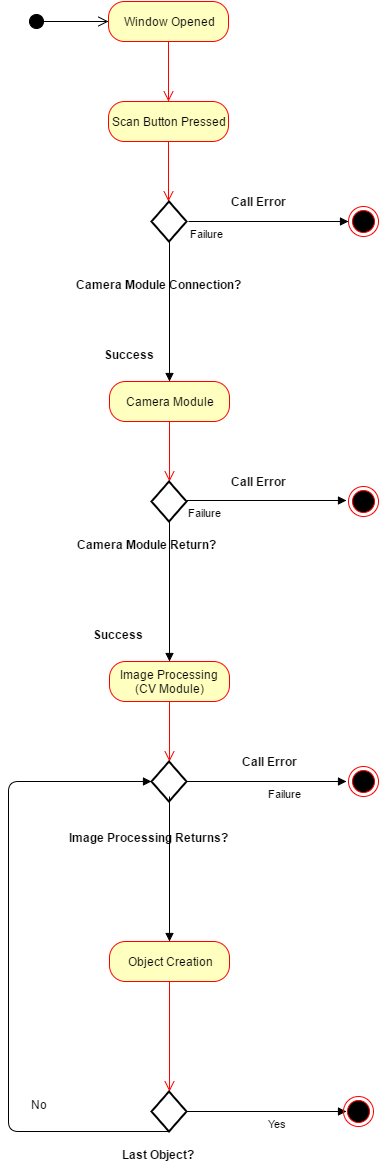

The diagram above was exported from draw.io. Its source (the exported page's mxGraphModel, read from the mxfile embedded in the PNG):
<mxGraphModel dx="1430" dy="769" grid="1" gridSize="10" guides="1" tooltips="1" connect="1" arrows="1" fold="1" page="1" pageScale="1" pageWidth="850" pageHeight="1100" background="#ffffff" math="0" shadow="0">
  <root>
    <mxCell id="0" />
    <mxCell id="1" parent="0" />
    <mxCell id="5f8ff3e72649e349-1" value="" style="html=1;verticalAlign=bottom;startArrow=circle;startFill=1;endArrow=open;startSize=6;endSize=8;entryX=0;entryY=0.5;" edge="1" parent="1" target="5f8ff3e72649e349-2">
      <mxGeometry width="80" relative="1" as="geometry">
        <mxPoint x="70" y="70" as="sourcePoint" />
        <mxPoint x="150" y="70" as="targetPoint" />
      </mxGeometry>
    </mxCell>
    <mxCell id="5f8ff3e72649e349-2" value="Window Opened" style="rounded=1;whiteSpace=wrap;html=1;arcSize=40;fillColor=#ffffc0;strokeColor=#ff0000;" vertex="1" parent="1">
      <mxGeometry x="150" y="50" width="120" height="40" as="geometry" />
    </mxCell>
    <mxCell id="5f8ff3e72649e349-3" value="" style="edgeStyle=orthogonalEdgeStyle;html=1;verticalAlign=bottom;endArrow=open;endSize=8;strokeColor=#ff0000;" edge="1" source="5f8ff3e72649e349-2" parent="1">
      <mxGeometry relative="1" as="geometry">
        <mxPoint x="210" y="150" as="targetPoint" />
      </mxGeometry>
    </mxCell>
    <mxCell id="5f8ff3e72649e349-4" value="Scan Button Pressed" style="rounded=1;whiteSpace=wrap;html=1;arcSize=40;fillColor=#ffffc0;strokeColor=#ff0000;" vertex="1" parent="1">
      <mxGeometry x="150" y="150" width="120" height="40" as="geometry" />
    </mxCell>
    <mxCell id="5f8ff3e72649e349-5" value="" style="edgeStyle=orthogonalEdgeStyle;html=1;verticalAlign=bottom;endArrow=open;endSize=8;strokeColor=#ff0000;" edge="1" source="5f8ff3e72649e349-4" parent="1">
      <mxGeometry relative="1" as="geometry">
        <mxPoint x="210" y="250" as="targetPoint" />
      </mxGeometry>
    </mxCell>
    <mxCell id="5f8ff3e72649e349-6" value="" style="shape=rhombus;strokeWidth=2;fontSize=17;perimeter=rhombusPerimeter;whiteSpace=wrap;html=1;align=center;" vertex="1" parent="1">
      <mxGeometry x="193" y="250" width="35" height="40" as="geometry" />
    </mxCell>
    <mxCell id="5f8ff3e72649e349-9" value="" style="endArrow=block;endFill=1;html=1;edgeStyle=orthogonalEdgeStyle;align=left;verticalAlign=top;exitX=0.5;exitY=1;" edge="1" parent="1" source="5f8ff3e72649e349-6">
      <mxGeometry x="-1" relative="1" as="geometry">
        <mxPoint x="211" y="346" as="sourcePoint" />
        <mxPoint x="211" y="430" as="targetPoint" />
        <Array as="points" />
      </mxGeometry>
    </mxCell>
    <mxCell id="5f8ff3e72649e349-10" value="" style="resizable=0;html=1;align=left;verticalAlign=bottom;labelBackgroundColor=#ffffff;fontSize=10;" connectable="0" vertex="1" parent="5f8ff3e72649e349-9">
      <mxGeometry x="-1" relative="1" as="geometry" />
    </mxCell>
    <mxCell id="5f8ff3e72649e349-8" value="Camera Module Connection?" style="text;html=1;align=center;fontStyle=1;verticalAlign=middle;spacingLeft=3;spacingRight=3;strokeColor=none;rotatable=0;points=[[0,0.5],[1,0.5]];portConstraint=eastwest;" vertex="1" parent="1">
      <mxGeometry x="160" y="320" width="80" height="26" as="geometry" />
    </mxCell>
    <mxCell id="5f8ff3e72649e349-13" value="Success" style="text;html=1;align=center;fontStyle=1;verticalAlign=middle;spacingLeft=3;spacingRight=3;strokeColor=none;rotatable=0;points=[[0,0.5],[1,0.5]];portConstraint=eastwest;" vertex="1" parent="1">
      <mxGeometry x="131" y="390" width="80" height="26" as="geometry" />
    </mxCell>
    <mxCell id="5f8ff3e72649e349-14" value="Camera Module" style="rounded=1;whiteSpace=wrap;html=1;arcSize=40;fillColor=#ffffc0;strokeColor=#ff0000;" vertex="1" parent="1">
      <mxGeometry x="151" y="430" width="120" height="40" as="geometry" />
    </mxCell>
    <mxCell id="5f8ff3e72649e349-15" value="" style="edgeStyle=orthogonalEdgeStyle;html=1;verticalAlign=bottom;endArrow=open;endSize=8;strokeColor=#ff0000;" edge="1" source="5f8ff3e72649e349-14" parent="1">
      <mxGeometry relative="1" as="geometry">
        <mxPoint x="211" y="530" as="targetPoint" />
      </mxGeometry>
    </mxCell>
    <mxCell id="5f8ff3e72649e349-16" value="" style="ellipse;html=1;shape=endState;fillColor=#000000;strokeColor=#ff0000;" vertex="1" parent="1">
      <mxGeometry x="390" y="255" width="30" height="30" as="geometry" />
    </mxCell>
    <mxCell id="5f8ff3e72649e349-17" value="Failure" style="endArrow=block;endFill=1;html=1;edgeStyle=orthogonalEdgeStyle;align=left;verticalAlign=top;" edge="1" parent="1">
      <mxGeometry x="-1" relative="1" as="geometry">
        <mxPoint x="230" y="270" as="sourcePoint" />
        <mxPoint x="390" y="270" as="targetPoint" />
      </mxGeometry>
    </mxCell>
    <mxCell id="5f8ff3e72649e349-19" value="Call Error" style="text;html=1;align=center;fontStyle=1;verticalAlign=middle;spacingLeft=3;spacingRight=3;strokeColor=none;rotatable=0;points=[[0,0.5],[1,0.5]];portConstraint=eastwest;" vertex="1" parent="1">
      <mxGeometry x="260" y="237" width="80" height="26" as="geometry" />
    </mxCell>
    <mxCell id="5f8ff3e72649e349-21" value="" style="shape=rhombus;strokeWidth=2;fontSize=17;perimeter=rhombusPerimeter;whiteSpace=wrap;html=1;align=center;" vertex="1" parent="1">
      <mxGeometry x="193" y="530" width="35" height="40" as="geometry" />
    </mxCell>
    <mxCell id="5f8ff3e72649e349-23" value="Failure" style="endArrow=block;endFill=1;html=1;edgeStyle=orthogonalEdgeStyle;align=left;verticalAlign=top;" edge="1" parent="1">
      <mxGeometry x="-1" relative="1" as="geometry">
        <mxPoint x="228" y="549" as="sourcePoint" />
        <mxPoint x="388" y="549" as="targetPoint" />
      </mxGeometry>
    </mxCell>
    <mxCell id="5f8ff3e72649e349-24" value="Call Error" style="text;html=1;align=center;fontStyle=1;verticalAlign=middle;spacingLeft=3;spacingRight=3;strokeColor=none;rotatable=0;points=[[0,0.5],[1,0.5]];portConstraint=eastwest;" vertex="1" parent="1">
      <mxGeometry x="260" y="517" width="80" height="26" as="geometry" />
    </mxCell>
    <mxCell id="5f8ff3e72649e349-25" value="" style="ellipse;html=1;shape=endState;fillColor=#000000;strokeColor=#ff0000;" vertex="1" parent="1">
      <mxGeometry x="390" y="535" width="30" height="30" as="geometry" />
    </mxCell>
    <mxCell id="5f8ff3e72649e349-26" value="Camera Module Return?" style="text;html=1;align=center;fontStyle=1;verticalAlign=middle;spacingLeft=3;spacingRight=3;strokeColor=none;rotatable=0;points=[[0,0.5],[1,0.5]];portConstraint=eastwest;" vertex="1" parent="1">
      <mxGeometry x="148" y="580" width="80" height="26" as="geometry" />
    </mxCell>
    <mxCell id="5f8ff3e72649e349-27" value="" style="endArrow=block;endFill=1;html=1;edgeStyle=orthogonalEdgeStyle;align=left;verticalAlign=top;exitX=0.5;exitY=1;" edge="1" parent="1">
      <mxGeometry x="-1" relative="1" as="geometry">
        <mxPoint x="211" y="570" as="sourcePoint" />
        <mxPoint x="211" y="710" as="targetPoint" />
        <Array as="points" />
      </mxGeometry>
    </mxCell>
    <mxCell id="5f8ff3e72649e349-28" value="" style="resizable=0;html=1;align=left;verticalAlign=bottom;labelBackgroundColor=#ffffff;fontSize=10;" connectable="0" vertex="1" parent="5f8ff3e72649e349-27">
      <mxGeometry x="-1" relative="1" as="geometry" />
    </mxCell>
    <mxCell id="5f8ff3e72649e349-29" value="Success" style="text;html=1;align=center;fontStyle=1;verticalAlign=middle;spacingLeft=3;spacingRight=3;strokeColor=none;rotatable=0;points=[[0,0.5],[1,0.5]];portConstraint=eastwest;" vertex="1" parent="1">
      <mxGeometry x="120" y="670" width="80" height="26" as="geometry" />
    </mxCell>
    <mxCell id="5f8ff3e72649e349-30" value="Image Processing (CV Module)" style="rounded=1;whiteSpace=wrap;html=1;arcSize=40;fillColor=#ffffc0;strokeColor=#ff0000;" vertex="1" parent="1">
      <mxGeometry x="151" y="710" width="120" height="40" as="geometry" />
    </mxCell>
    <mxCell id="5f8ff3e72649e349-31" value="" style="edgeStyle=orthogonalEdgeStyle;html=1;verticalAlign=bottom;endArrow=open;endSize=8;strokeColor=#ff0000;" edge="1" source="5f8ff3e72649e349-30" parent="1">
      <mxGeometry relative="1" as="geometry">
        <mxPoint x="211" y="810" as="targetPoint" />
      </mxGeometry>
    </mxCell>
    <mxCell id="5f8ff3e72649e349-32" value="" style="shape=rhombus;strokeWidth=2;fontSize=17;perimeter=rhombusPerimeter;whiteSpace=wrap;html=1;align=center;" vertex="1" parent="1">
      <mxGeometry x="193" y="810" width="35" height="40" as="geometry" />
    </mxCell>
    <mxCell id="5f8ff3e72649e349-33" value="Image Processing Returns?" style="text;html=1;align=center;fontStyle=1;verticalAlign=middle;spacingLeft=3;spacingRight=3;strokeColor=none;rotatable=0;points=[[0,0.5],[1,0.5]];portConstraint=eastwest;" vertex="1" parent="1">
      <mxGeometry x="150" y="873" width="80" height="26" as="geometry" />
    </mxCell>
    <mxCell id="5f8ff3e72649e349-34" value="Failure" style="endArrow=block;endFill=1;html=1;edgeStyle=orthogonalEdgeStyle;align=left;verticalAlign=top;" edge="1" parent="1">
      <mxGeometry x="228" y="830" as="geometry">
        <mxPoint x="228" y="830" as="sourcePoint" />
        <mxPoint x="388" y="830" as="targetPoint" />
      </mxGeometry>
    </mxCell>
    <mxCell id="5f8ff3e72649e349-35" value="Call Error" style="text;html=1;align=center;fontStyle=1;verticalAlign=middle;spacingLeft=3;spacingRight=3;strokeColor=none;rotatable=0;points=[[0,0.5],[1,0.5]];portConstraint=eastwest;" vertex="1" parent="1">
      <mxGeometry x="271" y="797" width="80" height="26" as="geometry" />
    </mxCell>
    <mxCell id="5f8ff3e72649e349-36" value="" style="ellipse;html=1;shape=endState;fillColor=#000000;strokeColor=#ff0000;" vertex="1" parent="1">
      <mxGeometry x="390" y="815" width="30" height="30" as="geometry" />
    </mxCell>
    <mxCell id="5f8ff3e72649e349-39" value="" style="endArrow=block;endFill=1;html=1;edgeStyle=orthogonalEdgeStyle;align=left;verticalAlign=top;exitX=0.5;exitY=1;entryX=0.5;entryY=0;" edge="1" parent="1" target="5f8ff3e72649e349-42">
      <mxGeometry x="-1" relative="1" as="geometry">
        <mxPoint x="211" y="845" as="sourcePoint" />
        <mxPoint x="211" y="985" as="targetPoint" />
        <Array as="points" />
      </mxGeometry>
    </mxCell>
    <mxCell id="5f8ff3e72649e349-40" value="" style="resizable=0;html=1;align=left;verticalAlign=bottom;labelBackgroundColor=#ffffff;fontSize=10;" connectable="0" vertex="1" parent="5f8ff3e72649e349-39">
      <mxGeometry x="-1" relative="1" as="geometry" />
    </mxCell>
    <mxCell id="5f8ff3e72649e349-42" value="Object Creation" style="rounded=1;whiteSpace=wrap;html=1;arcSize=40;fillColor=#ffffc0;strokeColor=#ff0000;" vertex="1" parent="1">
      <mxGeometry x="151" y="990" width="120" height="40" as="geometry" />
    </mxCell>
    <mxCell id="5f8ff3e72649e349-43" value="" style="edgeStyle=orthogonalEdgeStyle;html=1;verticalAlign=bottom;endArrow=open;endSize=8;strokeColor=#ff0000;entryX=0.5;entryY=0;" edge="1" source="5f8ff3e72649e349-42" parent="1" target="5f8ff3e72649e349-45">
      <mxGeometry relative="1" as="geometry">
        <mxPoint x="211" y="1090" as="targetPoint" />
        <Array as="points" />
      </mxGeometry>
    </mxCell>
    <mxCell id="5f8ff3e72649e349-45" value="" style="shape=rhombus;strokeWidth=2;fontSize=17;perimeter=rhombusPerimeter;whiteSpace=wrap;html=1;align=center;" vertex="1" parent="1">
      <mxGeometry x="193" y="1140" width="35" height="40" as="geometry" />
    </mxCell>
    <mxCell id="5f8ff3e72649e349-46" value="" style="endArrow=block;endFill=1;html=1;edgeStyle=orthogonalEdgeStyle;align=left;verticalAlign=top;exitX=0.5;exitY=1;entryX=0;entryY=0.5;" edge="1" parent="1" target="5f8ff3e72649e349-32">
      <mxGeometry x="-1" relative="1" as="geometry">
        <mxPoint x="211" y="1180" as="sourcePoint" />
        <mxPoint x="80" y="810" as="targetPoint" />
        <Array as="points">
          <mxPoint x="50" y="1180" />
          <mxPoint x="50" y="830" />
        </Array>
      </mxGeometry>
    </mxCell>
    <mxCell id="5f8ff3e72649e349-47" value="" style="resizable=0;html=1;align=left;verticalAlign=bottom;labelBackgroundColor=#ffffff;fontSize=10;" connectable="0" vertex="1" parent="5f8ff3e72649e349-46">
      <mxGeometry x="-1" relative="1" as="geometry" />
    </mxCell>
    <mxCell id="5f8ff3e72649e349-48" value="Last Object?" style="text;html=1;align=center;fontStyle=1;verticalAlign=middle;spacingLeft=3;spacingRight=3;strokeColor=none;rotatable=0;points=[[0,0.5],[1,0.5]];portConstraint=eastwest;" vertex="1" parent="1">
      <mxGeometry x="160" y="1190" width="80" height="26" as="geometry" />
    </mxCell>
    <mxCell id="5f8ff3e72649e349-50" value="No" style="text;html=1;" vertex="1" parent="1">
      <mxGeometry x="71" y="1140" width="60" height="30" as="geometry" />
    </mxCell>
    <mxCell id="5f8ff3e72649e349-52" value="Yes" style="endArrow=block;endFill=1;html=1;edgeStyle=orthogonalEdgeStyle;align=left;verticalAlign=top;" edge="1" parent="1">
      <mxGeometry x="228" y="1160" as="geometry">
        <mxPoint x="228" y="1160" as="sourcePoint" />
        <mxPoint x="388" y="1160" as="targetPoint" />
      </mxGeometry>
    </mxCell>
    <mxCell id="5f8ff3e72649e349-53" value="" style="ellipse;html=1;shape=endState;fillColor=#000000;strokeColor=#ff0000;" vertex="1" parent="1">
      <mxGeometry x="385" y="1145" width="30" height="30" as="geometry" />
    </mxCell>
  </root>
</mxGraphModel>